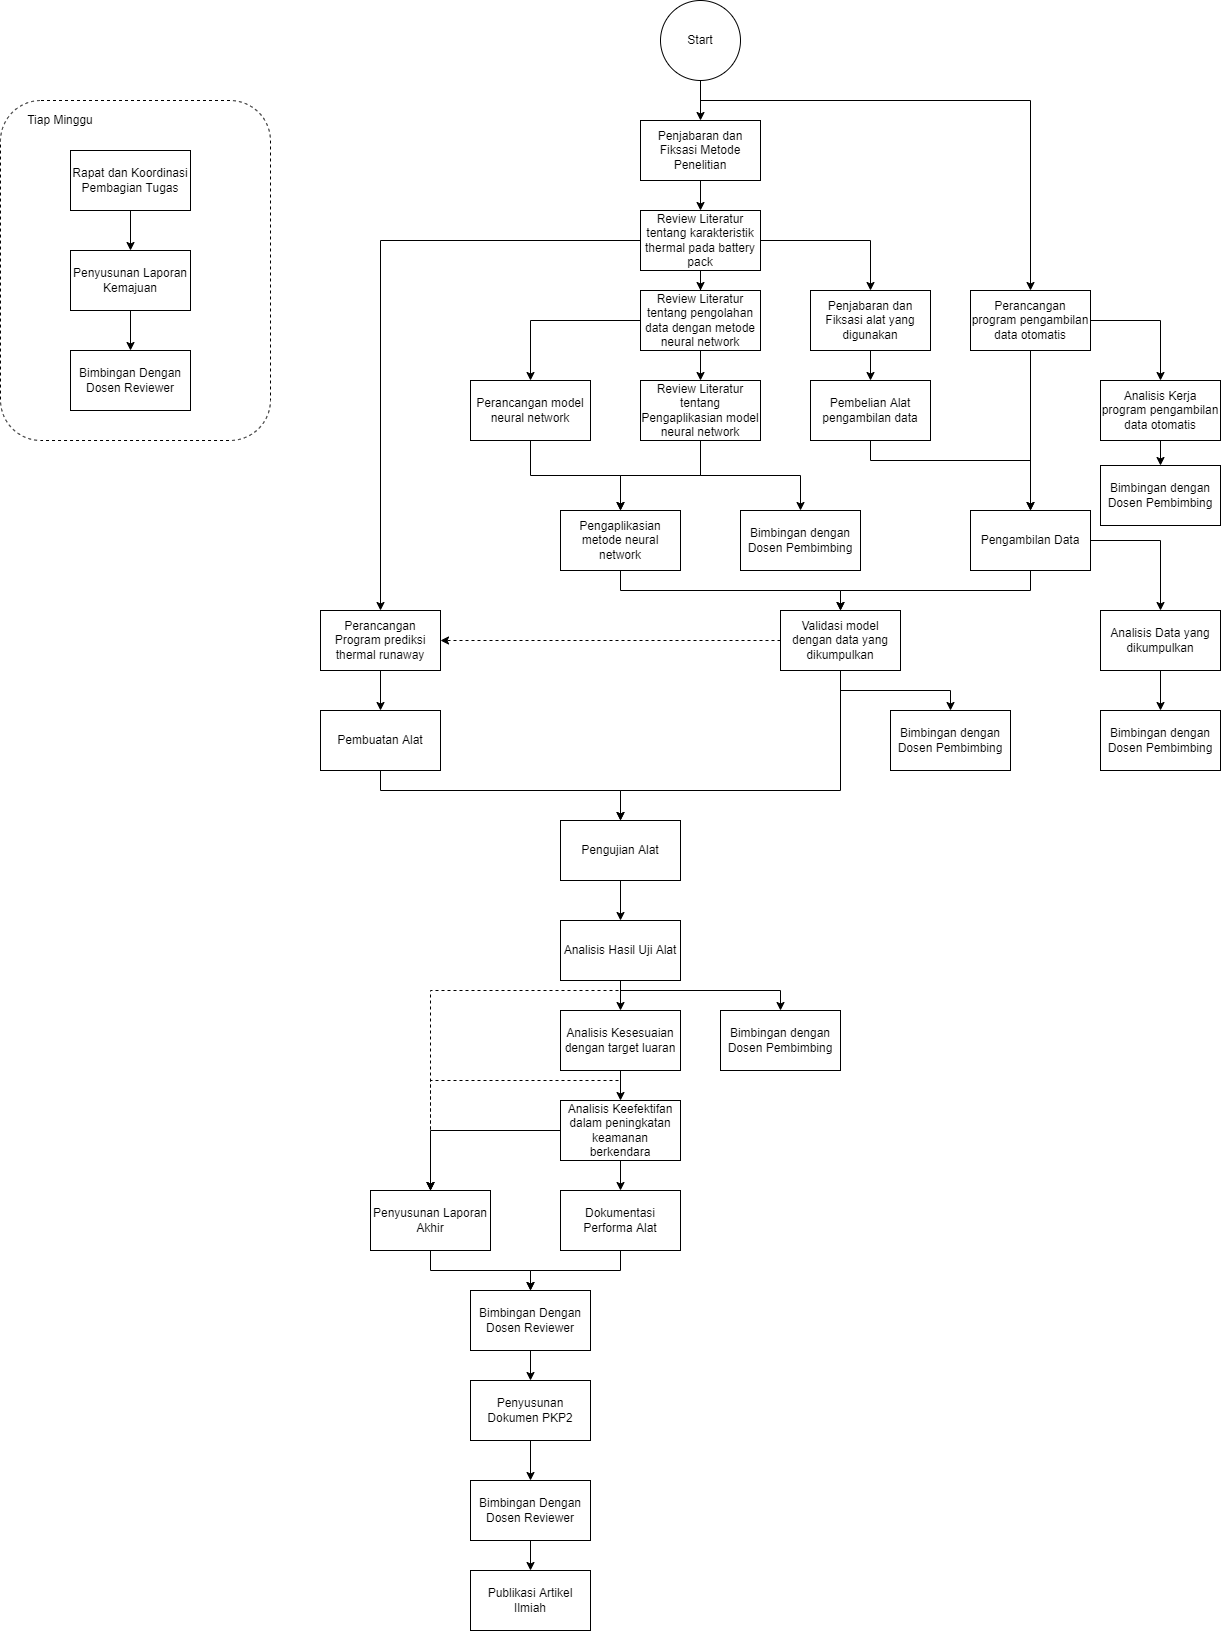

The diagram above was exported from draw.io. Its source (the exported page's mxGraphModel, read from the mxfile embedded in the PNG):
<mxGraphModel dx="1865" dy="641" grid="1" gridSize="10" guides="1" tooltips="1" connect="1" arrows="1" fold="1" page="1" pageScale="1" pageWidth="827" pageHeight="1169" math="0" shadow="0">
  <root>
    <mxCell id="0" />
    <mxCell id="1" parent="0" />
    <mxCell id="Og2Euk__43b_FTbzDJjp-13" value="" style="edgeStyle=orthogonalEdgeStyle;rounded=0;orthogonalLoop=1;jettySize=auto;html=1;" parent="1" source="Og2Euk__43b_FTbzDJjp-1" target="Og2Euk__43b_FTbzDJjp-3" edge="1">
      <mxGeometry relative="1" as="geometry" />
    </mxCell>
    <mxCell id="Og2Euk__43b_FTbzDJjp-1" value="Penjabaran dan Fiksasi Metode Penelitian" style="rounded=0;whiteSpace=wrap;html=1;" parent="1" vertex="1">
      <mxGeometry x="350" y="180" width="120" height="60" as="geometry" />
    </mxCell>
    <mxCell id="Og2Euk__43b_FTbzDJjp-19" value="" style="edgeStyle=orthogonalEdgeStyle;rounded=0;orthogonalLoop=1;jettySize=auto;html=1;" parent="1" source="Og2Euk__43b_FTbzDJjp-2" target="Og2Euk__43b_FTbzDJjp-1" edge="1">
      <mxGeometry relative="1" as="geometry" />
    </mxCell>
    <mxCell id="Og2Euk__43b_FTbzDJjp-21" style="edgeStyle=orthogonalEdgeStyle;rounded=0;orthogonalLoop=1;jettySize=auto;html=1;" parent="1" source="Og2Euk__43b_FTbzDJjp-2" target="Og2Euk__43b_FTbzDJjp-7" edge="1">
      <mxGeometry relative="1" as="geometry">
        <Array as="points">
          <mxPoint x="410" y="160" />
          <mxPoint x="740" y="160" />
        </Array>
      </mxGeometry>
    </mxCell>
    <mxCell id="Og2Euk__43b_FTbzDJjp-2" value="Start" style="ellipse;whiteSpace=wrap;html=1;aspect=fixed;" parent="1" vertex="1">
      <mxGeometry x="370" y="60" width="80" height="80" as="geometry" />
    </mxCell>
    <mxCell id="Og2Euk__43b_FTbzDJjp-15" style="edgeStyle=orthogonalEdgeStyle;rounded=0;orthogonalLoop=1;jettySize=auto;html=1;" parent="1" source="Og2Euk__43b_FTbzDJjp-3" target="Og2Euk__43b_FTbzDJjp-4" edge="1">
      <mxGeometry relative="1" as="geometry">
        <Array as="points">
          <mxPoint x="580" y="300" />
        </Array>
      </mxGeometry>
    </mxCell>
    <mxCell id="Og2Euk__43b_FTbzDJjp-16" value="" style="edgeStyle=orthogonalEdgeStyle;rounded=0;orthogonalLoop=1;jettySize=auto;html=1;" parent="1" source="Og2Euk__43b_FTbzDJjp-3" target="Og2Euk__43b_FTbzDJjp-9" edge="1">
      <mxGeometry relative="1" as="geometry" />
    </mxCell>
    <mxCell id="Og2Euk__43b_FTbzDJjp-34" style="edgeStyle=orthogonalEdgeStyle;rounded=0;orthogonalLoop=1;jettySize=auto;html=1;entryX=0.5;entryY=0;entryDx=0;entryDy=0;" parent="1" source="Og2Euk__43b_FTbzDJjp-3" target="Og2Euk__43b_FTbzDJjp-33" edge="1">
      <mxGeometry relative="1" as="geometry" />
    </mxCell>
    <mxCell id="Og2Euk__43b_FTbzDJjp-3" value="Review Literatur tentang karakteristik thermal pada battery pack" style="rounded=0;whiteSpace=wrap;html=1;" parent="1" vertex="1">
      <mxGeometry x="350" y="270" width="120" height="60" as="geometry" />
    </mxCell>
    <mxCell id="Og2Euk__43b_FTbzDJjp-12" value="" style="edgeStyle=orthogonalEdgeStyle;rounded=0;orthogonalLoop=1;jettySize=auto;html=1;" parent="1" source="Og2Euk__43b_FTbzDJjp-4" target="Og2Euk__43b_FTbzDJjp-6" edge="1">
      <mxGeometry relative="1" as="geometry" />
    </mxCell>
    <mxCell id="Og2Euk__43b_FTbzDJjp-4" value="Penjabaran dan Fiksasi alat yang digunakan" style="rounded=0;whiteSpace=wrap;html=1;" parent="1" vertex="1">
      <mxGeometry x="520" y="350" width="120" height="60" as="geometry" />
    </mxCell>
    <mxCell id="Og2Euk__43b_FTbzDJjp-32" style="edgeStyle=orthogonalEdgeStyle;rounded=0;orthogonalLoop=1;jettySize=auto;html=1;" parent="1" source="Og2Euk__43b_FTbzDJjp-5" target="Og2Euk__43b_FTbzDJjp-30" edge="1">
      <mxGeometry relative="1" as="geometry" />
    </mxCell>
    <mxCell id="Og2Euk__43b_FTbzDJjp-69" style="edgeStyle=orthogonalEdgeStyle;rounded=0;orthogonalLoop=1;jettySize=auto;html=1;" parent="1" source="Og2Euk__43b_FTbzDJjp-5" target="Og2Euk__43b_FTbzDJjp-68" edge="1">
      <mxGeometry relative="1" as="geometry" />
    </mxCell>
    <mxCell id="Og2Euk__43b_FTbzDJjp-5" value="Review Literatur tentang Pengaplikasian model neural network" style="rounded=0;whiteSpace=wrap;html=1;" parent="1" vertex="1">
      <mxGeometry x="350" y="440" width="120" height="60" as="geometry" />
    </mxCell>
    <mxCell id="Og2Euk__43b_FTbzDJjp-24" style="edgeStyle=orthogonalEdgeStyle;rounded=0;orthogonalLoop=1;jettySize=auto;html=1;" parent="1" source="Og2Euk__43b_FTbzDJjp-6" target="Og2Euk__43b_FTbzDJjp-22" edge="1">
      <mxGeometry relative="1" as="geometry">
        <Array as="points">
          <mxPoint x="580" y="520" />
          <mxPoint x="740" y="520" />
        </Array>
      </mxGeometry>
    </mxCell>
    <mxCell id="Og2Euk__43b_FTbzDJjp-6" value="Pembelian Alat pengambilan data" style="rounded=0;whiteSpace=wrap;html=1;" parent="1" vertex="1">
      <mxGeometry x="520" y="440" width="120" height="60" as="geometry" />
    </mxCell>
    <mxCell id="Og2Euk__43b_FTbzDJjp-23" value="" style="edgeStyle=orthogonalEdgeStyle;rounded=0;orthogonalLoop=1;jettySize=auto;html=1;" parent="1" source="Og2Euk__43b_FTbzDJjp-7" target="Og2Euk__43b_FTbzDJjp-22" edge="1">
      <mxGeometry relative="1" as="geometry" />
    </mxCell>
    <mxCell id="Og2Euk__43b_FTbzDJjp-44" style="edgeStyle=orthogonalEdgeStyle;rounded=0;orthogonalLoop=1;jettySize=auto;html=1;" parent="1" source="Og2Euk__43b_FTbzDJjp-7" target="Og2Euk__43b_FTbzDJjp-43" edge="1">
      <mxGeometry relative="1" as="geometry" />
    </mxCell>
    <mxCell id="Og2Euk__43b_FTbzDJjp-7" value="Perancangan program pengambilan data otomatis" style="rounded=0;whiteSpace=wrap;html=1;" parent="1" vertex="1">
      <mxGeometry x="680" y="350" width="120" height="60" as="geometry" />
    </mxCell>
    <mxCell id="Og2Euk__43b_FTbzDJjp-31" value="" style="edgeStyle=orthogonalEdgeStyle;rounded=0;orthogonalLoop=1;jettySize=auto;html=1;" parent="1" source="Og2Euk__43b_FTbzDJjp-8" target="Og2Euk__43b_FTbzDJjp-30" edge="1">
      <mxGeometry relative="1" as="geometry" />
    </mxCell>
    <mxCell id="Og2Euk__43b_FTbzDJjp-8" value="&lt;span style=&quot;&quot;&gt;Perancangan model neural network&lt;/span&gt;" style="rounded=0;whiteSpace=wrap;html=1;" parent="1" vertex="1">
      <mxGeometry x="180" y="440" width="120" height="60" as="geometry" />
    </mxCell>
    <mxCell id="Og2Euk__43b_FTbzDJjp-18" style="edgeStyle=orthogonalEdgeStyle;rounded=0;orthogonalLoop=1;jettySize=auto;html=1;" parent="1" source="Og2Euk__43b_FTbzDJjp-9" target="Og2Euk__43b_FTbzDJjp-8" edge="1">
      <mxGeometry relative="1" as="geometry" />
    </mxCell>
    <mxCell id="Og2Euk__43b_FTbzDJjp-20" value="" style="edgeStyle=orthogonalEdgeStyle;rounded=0;orthogonalLoop=1;jettySize=auto;html=1;" parent="1" source="Og2Euk__43b_FTbzDJjp-9" target="Og2Euk__43b_FTbzDJjp-5" edge="1">
      <mxGeometry relative="1" as="geometry" />
    </mxCell>
    <mxCell id="Og2Euk__43b_FTbzDJjp-9" value="Review Literatur tentang pengolahan data dengan metode neural network" style="rounded=0;whiteSpace=wrap;html=1;" parent="1" vertex="1">
      <mxGeometry x="350" y="350" width="120" height="60" as="geometry" />
    </mxCell>
    <mxCell id="Og2Euk__43b_FTbzDJjp-38" style="edgeStyle=orthogonalEdgeStyle;rounded=0;orthogonalLoop=1;jettySize=auto;html=1;" parent="1" source="Og2Euk__43b_FTbzDJjp-22" target="Og2Euk__43b_FTbzDJjp-25" edge="1">
      <mxGeometry relative="1" as="geometry">
        <Array as="points">
          <mxPoint x="740" y="650" />
          <mxPoint x="550" y="650" />
        </Array>
      </mxGeometry>
    </mxCell>
    <mxCell id="Og2Euk__43b_FTbzDJjp-48" value="" style="edgeStyle=orthogonalEdgeStyle;rounded=0;orthogonalLoop=1;jettySize=auto;html=1;" parent="1" source="Og2Euk__43b_FTbzDJjp-22" target="Og2Euk__43b_FTbzDJjp-47" edge="1">
      <mxGeometry relative="1" as="geometry" />
    </mxCell>
    <mxCell id="Og2Euk__43b_FTbzDJjp-22" value="Pengambilan Data" style="whiteSpace=wrap;html=1;rounded=0;" parent="1" vertex="1">
      <mxGeometry x="680" y="570" width="120" height="60" as="geometry" />
    </mxCell>
    <mxCell id="Og2Euk__43b_FTbzDJjp-39" style="edgeStyle=orthogonalEdgeStyle;rounded=0;orthogonalLoop=1;jettySize=auto;html=1;dashed=1;entryX=1;entryY=0.5;entryDx=0;entryDy=0;" parent="1" source="Og2Euk__43b_FTbzDJjp-25" target="Og2Euk__43b_FTbzDJjp-33" edge="1">
      <mxGeometry relative="1" as="geometry">
        <mxPoint x="250" y="700" as="targetPoint" />
      </mxGeometry>
    </mxCell>
    <mxCell id="Og2Euk__43b_FTbzDJjp-41" style="edgeStyle=orthogonalEdgeStyle;rounded=0;orthogonalLoop=1;jettySize=auto;html=1;" parent="1" source="Og2Euk__43b_FTbzDJjp-25" target="Og2Euk__43b_FTbzDJjp-40" edge="1">
      <mxGeometry relative="1" as="geometry">
        <Array as="points">
          <mxPoint x="550" y="850" />
          <mxPoint x="330" y="850" />
        </Array>
      </mxGeometry>
    </mxCell>
    <mxCell id="Og2Euk__43b_FTbzDJjp-67" style="edgeStyle=orthogonalEdgeStyle;rounded=0;orthogonalLoop=1;jettySize=auto;html=1;" parent="1" source="Og2Euk__43b_FTbzDJjp-25" target="Og2Euk__43b_FTbzDJjp-66" edge="1">
      <mxGeometry relative="1" as="geometry">
        <Array as="points">
          <mxPoint x="550" y="750" />
          <mxPoint x="660" y="750" />
        </Array>
      </mxGeometry>
    </mxCell>
    <mxCell id="Og2Euk__43b_FTbzDJjp-25" value="Validasi model dengan data yang dikumpulkan" style="whiteSpace=wrap;html=1;rounded=0;" parent="1" vertex="1">
      <mxGeometry x="490" y="670" width="120" height="60" as="geometry" />
    </mxCell>
    <mxCell id="Og2Euk__43b_FTbzDJjp-37" style="edgeStyle=orthogonalEdgeStyle;rounded=0;orthogonalLoop=1;jettySize=auto;html=1;entryX=0.5;entryY=0;entryDx=0;entryDy=0;" parent="1" source="Og2Euk__43b_FTbzDJjp-30" target="Og2Euk__43b_FTbzDJjp-25" edge="1">
      <mxGeometry relative="1" as="geometry">
        <Array as="points">
          <mxPoint x="330" y="650" />
          <mxPoint x="550" y="650" />
        </Array>
      </mxGeometry>
    </mxCell>
    <mxCell id="Og2Euk__43b_FTbzDJjp-30" value="Pengaplikasian metode neural network" style="whiteSpace=wrap;html=1;rounded=0;" parent="1" vertex="1">
      <mxGeometry x="270" y="570" width="120" height="60" as="geometry" />
    </mxCell>
    <mxCell id="Og2Euk__43b_FTbzDJjp-36" value="" style="edgeStyle=orthogonalEdgeStyle;rounded=0;orthogonalLoop=1;jettySize=auto;html=1;" parent="1" source="Og2Euk__43b_FTbzDJjp-33" target="Og2Euk__43b_FTbzDJjp-35" edge="1">
      <mxGeometry relative="1" as="geometry" />
    </mxCell>
    <mxCell id="Og2Euk__43b_FTbzDJjp-33" value="Perancangan Program prediksi thermal runaway" style="rounded=0;whiteSpace=wrap;html=1;" parent="1" vertex="1">
      <mxGeometry x="30" y="670" width="120" height="60" as="geometry" />
    </mxCell>
    <mxCell id="Og2Euk__43b_FTbzDJjp-42" style="edgeStyle=orthogonalEdgeStyle;rounded=0;orthogonalLoop=1;jettySize=auto;html=1;entryX=0.5;entryY=0;entryDx=0;entryDy=0;" parent="1" source="Og2Euk__43b_FTbzDJjp-35" target="Og2Euk__43b_FTbzDJjp-40" edge="1">
      <mxGeometry relative="1" as="geometry">
        <Array as="points">
          <mxPoint x="90" y="850" />
          <mxPoint x="330" y="850" />
        </Array>
      </mxGeometry>
    </mxCell>
    <mxCell id="Og2Euk__43b_FTbzDJjp-35" value="Pembuatan Alat" style="whiteSpace=wrap;html=1;rounded=0;" parent="1" vertex="1">
      <mxGeometry x="30" y="770" width="120" height="60" as="geometry" />
    </mxCell>
    <mxCell id="Og2Euk__43b_FTbzDJjp-50" value="" style="edgeStyle=orthogonalEdgeStyle;rounded=0;orthogonalLoop=1;jettySize=auto;html=1;" parent="1" source="Og2Euk__43b_FTbzDJjp-40" target="Og2Euk__43b_FTbzDJjp-49" edge="1">
      <mxGeometry relative="1" as="geometry" />
    </mxCell>
    <mxCell id="Og2Euk__43b_FTbzDJjp-40" value="Pengujian Alat" style="whiteSpace=wrap;html=1;rounded=0;" parent="1" vertex="1">
      <mxGeometry x="270" y="880" width="120" height="60" as="geometry" />
    </mxCell>
    <mxCell id="Og2Euk__43b_FTbzDJjp-63" value="" style="edgeStyle=orthogonalEdgeStyle;rounded=0;orthogonalLoop=1;jettySize=auto;html=1;" parent="1" source="Og2Euk__43b_FTbzDJjp-43" target="Og2Euk__43b_FTbzDJjp-62" edge="1">
      <mxGeometry relative="1" as="geometry" />
    </mxCell>
    <mxCell id="Og2Euk__43b_FTbzDJjp-43" value="Analisis Kerja program pengambilan data otomatis" style="rounded=0;whiteSpace=wrap;html=1;" parent="1" vertex="1">
      <mxGeometry x="810" y="440" width="120" height="60" as="geometry" />
    </mxCell>
    <mxCell id="Og2Euk__43b_FTbzDJjp-65" value="" style="edgeStyle=orthogonalEdgeStyle;rounded=0;orthogonalLoop=1;jettySize=auto;html=1;" parent="1" source="Og2Euk__43b_FTbzDJjp-47" target="Og2Euk__43b_FTbzDJjp-64" edge="1">
      <mxGeometry relative="1" as="geometry" />
    </mxCell>
    <mxCell id="Og2Euk__43b_FTbzDJjp-47" value="Analisis Data yang dikumpulkan" style="whiteSpace=wrap;html=1;rounded=0;" parent="1" vertex="1">
      <mxGeometry x="810" y="670" width="120" height="60" as="geometry" />
    </mxCell>
    <mxCell id="Og2Euk__43b_FTbzDJjp-52" value="" style="edgeStyle=orthogonalEdgeStyle;rounded=0;orthogonalLoop=1;jettySize=auto;html=1;" parent="1" source="Og2Euk__43b_FTbzDJjp-49" target="Og2Euk__43b_FTbzDJjp-51" edge="1">
      <mxGeometry relative="1" as="geometry" />
    </mxCell>
    <mxCell id="Og2Euk__43b_FTbzDJjp-71" style="edgeStyle=orthogonalEdgeStyle;rounded=0;orthogonalLoop=1;jettySize=auto;html=1;" parent="1" source="Og2Euk__43b_FTbzDJjp-49" target="Og2Euk__43b_FTbzDJjp-70" edge="1">
      <mxGeometry relative="1" as="geometry">
        <Array as="points">
          <mxPoint x="330" y="1050" />
          <mxPoint x="490" y="1050" />
        </Array>
      </mxGeometry>
    </mxCell>
    <mxCell id="Og2Euk__43b_FTbzDJjp-80" value="" style="edgeStyle=orthogonalEdgeStyle;rounded=0;orthogonalLoop=1;jettySize=auto;html=1;dashed=1;" parent="1" source="Og2Euk__43b_FTbzDJjp-49" target="Og2Euk__43b_FTbzDJjp-79" edge="1">
      <mxGeometry relative="1" as="geometry">
        <Array as="points">
          <mxPoint x="330" y="1050" />
          <mxPoint x="140" y="1050" />
        </Array>
      </mxGeometry>
    </mxCell>
    <mxCell id="Og2Euk__43b_FTbzDJjp-49" value="Analisis Hasil Uji Alat" style="whiteSpace=wrap;html=1;rounded=0;" parent="1" vertex="1">
      <mxGeometry x="270" y="980" width="120" height="60" as="geometry" />
    </mxCell>
    <mxCell id="Og2Euk__43b_FTbzDJjp-54" value="" style="edgeStyle=orthogonalEdgeStyle;rounded=0;orthogonalLoop=1;jettySize=auto;html=1;" parent="1" source="Og2Euk__43b_FTbzDJjp-51" target="Og2Euk__43b_FTbzDJjp-53" edge="1">
      <mxGeometry relative="1" as="geometry" />
    </mxCell>
    <mxCell id="Og2Euk__43b_FTbzDJjp-81" style="edgeStyle=orthogonalEdgeStyle;rounded=0;orthogonalLoop=1;jettySize=auto;html=1;dashed=1;" parent="1" source="Og2Euk__43b_FTbzDJjp-51" target="Og2Euk__43b_FTbzDJjp-79" edge="1">
      <mxGeometry relative="1" as="geometry">
        <Array as="points">
          <mxPoint x="330" y="1140" />
          <mxPoint x="140" y="1140" />
        </Array>
      </mxGeometry>
    </mxCell>
    <mxCell id="Og2Euk__43b_FTbzDJjp-51" value="Analisis Kesesuaian dengan target luaran" style="whiteSpace=wrap;html=1;rounded=0;" parent="1" vertex="1">
      <mxGeometry x="270" y="1070" width="120" height="60" as="geometry" />
    </mxCell>
    <mxCell id="Og2Euk__43b_FTbzDJjp-56" value="" style="edgeStyle=orthogonalEdgeStyle;rounded=0;orthogonalLoop=1;jettySize=auto;html=1;" parent="1" source="Og2Euk__43b_FTbzDJjp-53" target="Og2Euk__43b_FTbzDJjp-55" edge="1">
      <mxGeometry relative="1" as="geometry" />
    </mxCell>
    <mxCell id="Og2Euk__43b_FTbzDJjp-82" value="" style="edgeStyle=orthogonalEdgeStyle;rounded=0;orthogonalLoop=1;jettySize=auto;html=1;" parent="1" source="Og2Euk__43b_FTbzDJjp-53" target="Og2Euk__43b_FTbzDJjp-79" edge="1">
      <mxGeometry relative="1" as="geometry" />
    </mxCell>
    <mxCell id="Og2Euk__43b_FTbzDJjp-53" value="Analisis Keefektifan dalam peningkatan keamanan berkendara" style="whiteSpace=wrap;html=1;rounded=0;" parent="1" vertex="1">
      <mxGeometry x="270" y="1160" width="120" height="60" as="geometry" />
    </mxCell>
    <mxCell id="Og2Euk__43b_FTbzDJjp-94" style="edgeStyle=orthogonalEdgeStyle;rounded=0;orthogonalLoop=1;jettySize=auto;html=1;" parent="1" source="Og2Euk__43b_FTbzDJjp-55" target="Og2Euk__43b_FTbzDJjp-90" edge="1">
      <mxGeometry relative="1" as="geometry" />
    </mxCell>
    <mxCell id="Og2Euk__43b_FTbzDJjp-55" value="Dokumentasi Performa Alat" style="whiteSpace=wrap;html=1;rounded=0;" parent="1" vertex="1">
      <mxGeometry x="270" y="1250" width="120" height="60" as="geometry" />
    </mxCell>
    <mxCell id="Og2Euk__43b_FTbzDJjp-62" value="Bimbingan dengan Dosen Pembimbing" style="whiteSpace=wrap;html=1;" parent="1" vertex="1">
      <mxGeometry x="810" y="525" width="120" height="60" as="geometry" />
    </mxCell>
    <mxCell id="Og2Euk__43b_FTbzDJjp-64" value="Bimbingan dengan Dosen Pembimbing" style="whiteSpace=wrap;html=1;" parent="1" vertex="1">
      <mxGeometry x="810" y="770" width="120" height="60" as="geometry" />
    </mxCell>
    <mxCell id="Og2Euk__43b_FTbzDJjp-66" value="Bimbingan dengan Dosen Pembimbing" style="whiteSpace=wrap;html=1;" parent="1" vertex="1">
      <mxGeometry x="600" y="770" width="120" height="60" as="geometry" />
    </mxCell>
    <mxCell id="Og2Euk__43b_FTbzDJjp-68" value="Bimbingan dengan Dosen Pembimbing" style="whiteSpace=wrap;html=1;" parent="1" vertex="1">
      <mxGeometry x="450" y="570" width="120" height="60" as="geometry" />
    </mxCell>
    <mxCell id="Og2Euk__43b_FTbzDJjp-70" value="Bimbingan dengan Dosen Pembimbing" style="whiteSpace=wrap;html=1;" parent="1" vertex="1">
      <mxGeometry x="430" y="1070" width="120" height="60" as="geometry" />
    </mxCell>
    <mxCell id="Og2Euk__43b_FTbzDJjp-73" value="" style="rounded=1;whiteSpace=wrap;html=1;dashed=1;" parent="1" vertex="1">
      <mxGeometry x="-290" y="160" width="270" height="340" as="geometry" />
    </mxCell>
    <mxCell id="Og2Euk__43b_FTbzDJjp-74" value="Tiap Minggu" style="text;html=1;strokeColor=none;fillColor=none;align=center;verticalAlign=middle;whiteSpace=wrap;rounded=0;dashed=1;" parent="1" vertex="1">
      <mxGeometry x="-270" y="170" width="80" height="20" as="geometry" />
    </mxCell>
    <mxCell id="Og2Euk__43b_FTbzDJjp-77" value="" style="edgeStyle=orthogonalEdgeStyle;rounded=0;orthogonalLoop=1;jettySize=auto;html=1;" parent="1" source="Og2Euk__43b_FTbzDJjp-75" target="Og2Euk__43b_FTbzDJjp-76" edge="1">
      <mxGeometry relative="1" as="geometry" />
    </mxCell>
    <mxCell id="Og2Euk__43b_FTbzDJjp-75" value="Rapat dan Koordinasi Pembagian Tugas" style="rounded=0;whiteSpace=wrap;html=1;" parent="1" vertex="1">
      <mxGeometry x="-220" y="210" width="120" height="60" as="geometry" />
    </mxCell>
    <mxCell id="Og2Euk__43b_FTbzDJjp-89" value="" style="edgeStyle=orthogonalEdgeStyle;rounded=0;orthogonalLoop=1;jettySize=auto;html=1;" parent="1" source="Og2Euk__43b_FTbzDJjp-76" target="Og2Euk__43b_FTbzDJjp-88" edge="1">
      <mxGeometry relative="1" as="geometry" />
    </mxCell>
    <mxCell id="Og2Euk__43b_FTbzDJjp-76" value="Penyusunan Laporan Kemajuan" style="rounded=0;whiteSpace=wrap;html=1;" parent="1" vertex="1">
      <mxGeometry x="-220" y="310" width="120" height="60" as="geometry" />
    </mxCell>
    <mxCell id="Og2Euk__43b_FTbzDJjp-93" style="edgeStyle=orthogonalEdgeStyle;rounded=0;orthogonalLoop=1;jettySize=auto;html=1;entryX=0.5;entryY=0;entryDx=0;entryDy=0;" parent="1" source="Og2Euk__43b_FTbzDJjp-79" target="Og2Euk__43b_FTbzDJjp-90" edge="1">
      <mxGeometry relative="1" as="geometry" />
    </mxCell>
    <mxCell id="Og2Euk__43b_FTbzDJjp-79" value="Penyusunan Laporan Akhir" style="whiteSpace=wrap;html=1;rounded=0;" parent="1" vertex="1">
      <mxGeometry x="80" y="1250" width="120" height="60" as="geometry" />
    </mxCell>
    <mxCell id="Og2Euk__43b_FTbzDJjp-101" value="" style="edgeStyle=orthogonalEdgeStyle;rounded=0;orthogonalLoop=1;jettySize=auto;html=1;" parent="1" source="Og2Euk__43b_FTbzDJjp-83" target="Og2Euk__43b_FTbzDJjp-100" edge="1">
      <mxGeometry relative="1" as="geometry" />
    </mxCell>
    <mxCell id="Og2Euk__43b_FTbzDJjp-83" value="Penyusunan Dokumen PKP2" style="whiteSpace=wrap;html=1;rounded=0;" parent="1" vertex="1">
      <mxGeometry x="180" y="1440" width="120" height="60" as="geometry" />
    </mxCell>
    <mxCell id="Og2Euk__43b_FTbzDJjp-86" value="Publikasi Artikel Ilmiah" style="whiteSpace=wrap;html=1;rounded=0;" parent="1" vertex="1">
      <mxGeometry x="180" y="1630" width="120" height="60" as="geometry" />
    </mxCell>
    <mxCell id="Og2Euk__43b_FTbzDJjp-88" value="Bimbingan Dengan Dosen Reviewer" style="whiteSpace=wrap;html=1;rounded=0;" parent="1" vertex="1">
      <mxGeometry x="-220" y="410" width="120" height="60" as="geometry" />
    </mxCell>
    <mxCell id="Og2Euk__43b_FTbzDJjp-97" value="" style="edgeStyle=orthogonalEdgeStyle;rounded=0;orthogonalLoop=1;jettySize=auto;html=1;" parent="1" source="Og2Euk__43b_FTbzDJjp-90" edge="1">
      <mxGeometry relative="1" as="geometry">
        <mxPoint x="240" y="1440" as="targetPoint" />
        <Array as="points">
          <mxPoint x="240" y="1440" />
          <mxPoint x="240" y="1440" />
        </Array>
      </mxGeometry>
    </mxCell>
    <mxCell id="Og2Euk__43b_FTbzDJjp-90" value="Bimbingan Dengan Dosen Reviewer" style="whiteSpace=wrap;html=1;rounded=0;" parent="1" vertex="1">
      <mxGeometry x="180" y="1350" width="120" height="60" as="geometry" />
    </mxCell>
    <mxCell id="Og2Euk__43b_FTbzDJjp-103" value="" style="edgeStyle=orthogonalEdgeStyle;rounded=0;orthogonalLoop=1;jettySize=auto;html=1;" parent="1" source="Og2Euk__43b_FTbzDJjp-100" target="Og2Euk__43b_FTbzDJjp-86" edge="1">
      <mxGeometry relative="1" as="geometry" />
    </mxCell>
    <mxCell id="Og2Euk__43b_FTbzDJjp-100" value="Bimbingan Dengan Dosen Reviewer" style="whiteSpace=wrap;html=1;rounded=0;" parent="1" vertex="1">
      <mxGeometry x="180" y="1540" width="120" height="60" as="geometry" />
    </mxCell>
  </root>
</mxGraphModel>